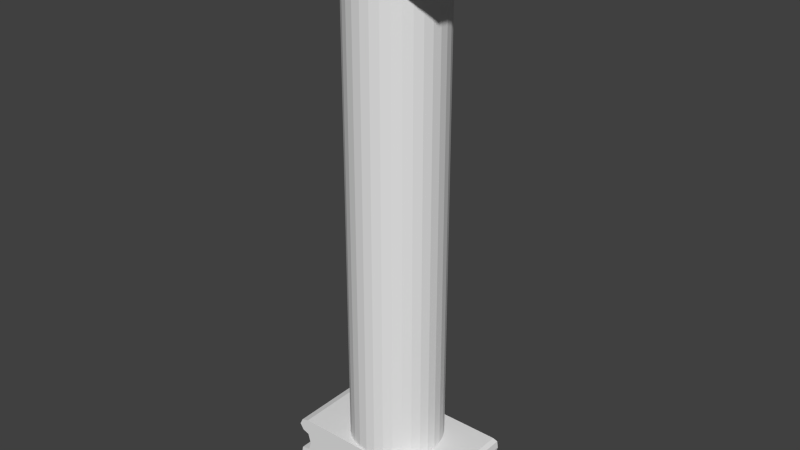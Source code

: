 # Source: noGargoyleColumn.blend  (saved by Blender 2.72.0; exported with 4.5.12 LTS)
import bpy
from mathutils import Matrix  # noqa: F401  (used for matrix-valued properties, if any)

bpy.ops.wm.read_factory_settings(use_empty=True)
scene = bpy.context.scene
scene.name = 'Scene'

# ---- collections
col_collection_1 = bpy.data.collections.new('Collection 1'); scene.collection.children.link(col_collection_1)

# ---- materials (node trees are filled in below, after node groups)
mat_column = bpy.data.materials.new('Column')
mat_column.alpha_threshold = 0.0
mat_column.use_transparent_shadow = False
mat_column.roughness = 0.5

# ---- material node trees

# ---- world
world_world = bpy.data.worlds.new('World'); scene.world = world_world
world_world.color = (0.05088, 0.05088, 0.05088)
world_world.use_sun_shadow = False
world_world.sun_shadow_jitter_overblur = 0.0
world_world.cycles.sampling_method = 'MANUAL'
world_world.cycles.sample_map_resolution = 256

# ---- meshes
me_cylinder = bpy.data.meshes.new('Cylinder')
me_cylinder.from_pydata([(0.0, 1.0, -3.957), (0.0, 1.0, -1.909), (0.1951, 0.9808, -3.957), (0.1951, 0.9808, -1.909), (0.3827, 0.9239, -3.957), (0.3827, 0.9239, -1.909), (0.5556, 0.8315, -3.957), (0.5556, 0.8315, -1.909), (0.7071, 0.7071, -3.957), (0.7071, 0.7071, -1.909), (0.8315, 0.5556, -3.957), (0.8315, 0.5556, -1.909), (0.9239, 0.3827, -3.957), (0.9239, 0.3827, -1.909), (0.9808, 0.1951, -3.957), (0.9808, 0.1951, -1.909), (1.0, 7.55e-08, -3.957), (1.0, 7.55e-08, -1.909), (0.9808, -0.1951, -3.957), (0.9808, -0.1951, -1.909), (0.9239, -0.3827, -3.957), (0.9239, -0.3827, -1.909), (0.8315, -0.5556, -3.957), (0.8315, -0.5556, -1.909), (0.7071, -0.7071, -3.957), (0.7071, -0.7071, -1.909), (0.5556, -0.8315, -3.957), (0.5556, -0.8315, -1.909), (0.3827, -0.9239, -3.957), (0.3827, -0.9239, -1.909), (0.1951, -0.9808, -3.957), (0.1951, -0.9808, -1.909), (-3.258e-07, -1.0, -3.957), (-3.258e-07, -1.0, -1.909), (-0.1951, -0.9808, -3.957), (-0.1951, -0.9808, -1.909), (-0.3827, -0.9239, -3.957), (-0.3827, -0.9239, -1.909), (-0.5556, -0.8315, -3.957), (-0.5556, -0.8315, -1.909), (-0.7071, -0.7071, -3.957), (-0.7071, -0.7071, -1.909), (-0.8315, -0.5556, -3.957), (-0.8315, -0.5556, -1.909), (-0.9239, -0.3827, -3.957), (-0.9239, -0.3827, -1.909), (-0.9808, -0.1951, -3.957), (-0.9808, -0.1951, -1.909), (-1.0, 9.656e-07, -3.957), (-1.0, 9.656e-07, -1.909), (-0.9808, 0.1951, -3.957), (-0.9808, 0.1951, -1.909), (-0.9239, 0.3827, -3.957), (-0.9239, 0.3827, -1.909), (-0.8315, 0.5556, -3.957), (-0.8315, 0.5556, -1.909), (-0.7071, 0.7071, -3.957), (-0.7071, 0.7071, -1.909), (-0.5556, 0.8315, -3.957), (-0.5556, 0.8315, -1.909), (-0.3827, 0.9239, -3.957), (-0.3827, 0.9239, -1.909), (-0.1951, 0.9808, -3.957), (-0.1951, 0.9808, -1.909), (-1.143, -0.9699, -1.906), (-1.143, 0.9699, -1.906), (1.274, 0.9699, -1.906), (1.274, -0.9699, -1.906), (-1.143, -0.9699, -1.661), (-1.143, 0.9699, -1.661), (1.274, 0.9699, -1.661), (1.274, -0.9699, -1.661), (-1.586, -0.9699, -1.895), (-1.586, 0.9699, -1.895), (-1.667, -0.9699, -1.675), (-1.667, 0.9699, -1.675), (-1.143, -0.9699, -1.742), (-1.143, 0.9699, -1.742), (1.274, 0.9699, -1.742), (1.274, -0.9699, -1.742), (-1.841, -0.9699, -1.742), (-1.841, 0.9699, -1.742), (-1.143, 0.9699, -1.841), (1.274, 0.9699, -1.841), (1.274, -0.9699, -1.841), (-1.841, 0.9699, -1.841), (-1.143, -0.9699, -1.841), (-1.841, -0.9699, -1.841), (1.704, 0.9699, -1.892), (1.704, -0.9699, -1.892), (1.744, 0.9699, -1.678), (1.744, -0.9699, -1.678), (1.879, 0.9699, -1.742), (1.879, -0.9699, -1.742), (1.879, 0.9699, -1.841), (1.879, -0.9699, -1.841), (-1.658, -1.03, -4.033), (-1.658, 1.03, -4.033), (1.768, 1.03, -4.033), (1.768, -1.03, -4.033), (-1.658, -1.03, -3.958), (-1.658, 1.03, -3.958), (1.768, 1.03, -3.958), (1.768, -1.03, -3.958), (1.866, 1.03, -4.019), (1.866, -1.03, -4.019), (1.874, 1.03, -3.965), (1.874, -1.03, -3.965), (-1.801, -1.03, -4.023), (-1.801, 1.03, -4.023), (-1.817, -1.03, -3.968), (-1.817, 1.03, -3.968), (-1.658, -1.03, -3.996), (-1.658, 1.03, -3.996), (1.768, 1.03, -3.996), (1.768, -1.03, -3.996), (1.896, 1.03, -3.996), (1.896, -1.03, -3.996), (-1.885, -1.03, -3.996), (-1.885, 1.03, -3.996), (-1.658, -1.03, -4.116), (-1.658, 1.03, -4.116), (1.768, 1.03, -4.116), (1.768, -1.03, -4.116), (-1.658, -1.03, -4.233), (-1.658, 1.03, -4.233), (1.768, 1.03, -4.233), (1.768, -1.03, -4.233), (1.715, -1.03, -4.08), (-1.597, -1.03, -4.08), (1.715, 1.03, -4.08), (-1.597, 1.03, -4.08), (-1.847, -1.03, -4.125), (-1.847, 1.03, -4.125), (-1.839, -1.03, -4.231), (-1.839, 1.03, -4.231), (1.957, 1.03, -4.125), (1.957, -1.03, -4.125), (1.987, 1.03, -4.231), (1.987, -1.03, -4.231), (1.768, -1.03, -4.174), (-1.658, -1.03, -4.174), (1.768, 1.03, -4.174), (-1.658, 1.03, -4.174), (-1.892, -1.03, -4.174), (-1.892, 1.03, -4.174), (2.033, -1.03, -4.174), (2.033, 1.03, -4.174)], [], [(0, 1, 3, 2), (2, 3, 5, 4), (4, 5, 7, 6), (6, 7, 9, 8), (8, 9, 11, 10), (10, 11, 13, 12), (12, 13, 15, 14), (14, 15, 17, 16), (16, 17, 19, 18), (18, 19, 21, 20), (20, 21, 23, 22), (22, 23, 25, 24), (24, 25, 27, 26), (26, 27, 29, 28), (28, 29, 31, 30), (30, 31, 33, 32), (32, 33, 35, 34), (34, 35, 37, 36), (36, 37, 39, 38), (38, 39, 41, 40), (40, 41, 43, 42), (42, 43, 45, 44), (44, 45, 47, 46), (46, 47, 49, 48), (48, 49, 51, 50), (50, 51, 53, 52), (52, 53, 55, 54), (54, 55, 57, 56), (56, 57, 59, 58), (58, 59, 61, 60), (3, 1, 63, 61, 59, 57, 55, 53, 51, 49, 47, 45, 43, 41, 39, 37, 35, 33, 31, 29, 27, 25, 23, 21, 19, 17, 15, 13, 11, 9, 7, 5), (62, 63, 1, 0), (60, 61, 63, 62), (0, 2, 4, 6, 8, 10, 12, 14, 16, 18, 20, 22, 24, 26, 28, 30, 32, 34, 36, 38, 40, 42, 44, 46, 48, 50, 52, 54, 56, 58, 60, 62), (65, 64, 72, 73), (82, 83, 66, 65), (71, 79, 93, 91), (84, 86, 64, 67), (64, 65, 66, 67), (71, 70, 69, 68), (87, 85, 73, 72), (82, 65, 73, 85), (68, 69, 75, 74), (76, 68, 74, 80), (69, 70, 78, 77), (83, 78, 92, 94), (71, 68, 76, 79), (74, 75, 81, 80), (69, 77, 81, 75), (86, 76, 80, 87), (77, 78, 83, 82), (79, 84, 95, 93), (79, 76, 86, 84), (80, 81, 85, 87), (77, 82, 85, 81), (64, 86, 87, 72), (94, 95, 89, 88), (90, 91, 93, 92), (92, 93, 95, 94), (78, 70, 90, 92), (67, 66, 88, 89), (84, 67, 89, 95), (70, 71, 91, 90), (66, 83, 94, 88), (97, 96, 108, 109), (113, 114, 98, 97), (99, 98, 104, 105), (115, 112, 96, 99), (128, 129, 120, 123), (103, 102, 101, 100), (116, 117, 105, 104), (115, 99, 105, 117), (102, 103, 107, 106), (114, 102, 106, 116), (118, 119, 109, 108), (113, 97, 109, 119), (100, 101, 111, 110), (112, 100, 110, 118), (101, 102, 114, 113), (103, 100, 112, 115), (106, 107, 117, 116), (103, 115, 117, 107), (98, 114, 116, 104), (110, 111, 119, 118), (101, 113, 119, 111), (96, 112, 118, 108), (140, 141, 124, 127), (130, 128, 123, 122), (131, 130, 122, 121), (129, 131, 121, 120), (124, 125, 126, 127), (142, 122, 136, 147), (143, 142, 126, 125), (143, 125, 135, 145), (99, 96, 129, 128), (98, 99, 128, 130), (97, 98, 130, 131), (96, 97, 131, 129), (144, 145, 135, 134), (141, 120, 132, 144), (125, 124, 134, 135), (120, 121, 133, 132), (147, 146, 139, 138), (140, 127, 139, 146), (127, 126, 138, 139), (122, 123, 137, 136), (123, 120, 141, 140), (126, 142, 147, 138), (121, 122, 142, 143), (121, 143, 145, 133), (132, 133, 145, 144), (124, 141, 144, 134), (136, 137, 146, 147), (123, 140, 146, 137)])
_uv = me_cylinder.uv_layers.new(name='UVMap')
_uv.uv.foreach_set('vector', [0.3462, 0.989, 0.3462, 0.7291, 0.3706, 0.7291, 0.3706, 0.989, 0.3706, 0.989, 0.3706, 0.7291, 0.3941, 0.7291, 0.3941, 0.989, 0.3941, 0.989, 0.3941, 0.7291, 0.4157, 0.7291, 0.4157, 0.989, 0.4157, 0.989, 0.4157, 0.7291, 0.4347, 0.7291, 0.4347, 0.989, 0.935, 0.5199, 0.935, 0.7799, 0.9161, 0.7799, 0.9161, 0.5199, 0.9161, 0.5199, 0.9161, 0.7799, 0.8945, 0.7799, 0.8945, 0.5199, 0.8945, 0.5199, 0.8945, 0.7799, 0.871, 0.7799, 0.871, 0.5199, 0.871, 0.5199, 0.871, 0.7799, 0.8466, 0.7799, 0.8466, 0.5199, 0.8466, 0.5199, 0.8466, 0.7799, 0.8222, 0.7799, 0.8222, 0.5199, 0.8222, 0.5199, 0.8222, 0.7799, 0.7987, 0.7799, 0.7987, 0.5199, 0.7987, 0.5199, 0.7987, 0.7799, 0.7771, 0.7799, 0.7771, 0.5199, 0.7771, 0.5199, 0.7771, 0.7799, 0.7582, 0.7799, 0.7582, 0.5199, 0.7582, 0.5199, 0.7582, 0.26, 0.7771, 0.26, 0.7771, 0.5199, 0.7771, 0.5199, 0.7771, 0.26, 0.7987, 0.26, 0.7987, 0.5199, 0.7987, 0.5199, 0.7987, 0.26, 0.8222, 0.26, 0.8222, 0.5199, 0.8222, 0.5199, 0.8222, 0.26, 0.8466, 0.26, 0.8466, 0.5199, 0.8466, 0.5199, 0.8466, 0.26, 0.871, 0.26, 0.871, 0.5199, 0.871, 0.5199, 0.871, 0.26, 0.8945, 0.26, 0.8945, 0.5199, 0.8945, 0.5199, 0.8945, 0.26, 0.9161, 0.26, 0.9161, 0.5199, 0.9161, 0.5199, 0.9161, 0.26, 0.935, 0.26, 0.935, 0.5199, 0.7582, 0.26, 0.7582, 3.027e-08, 0.7771, 3.027e-08, 0.7771, 0.26, 0.7771, 0.26, 0.7771, 3.027e-08, 0.7987, 3.027e-08, 0.7987, 0.26, 0.7987, 0.26, 0.7987, 3.027e-08, 0.8222, 1.513e-08, 0.8222, 0.26, 0.8222, 0.26, 0.8222, 1.513e-08, 0.8466, 3.027e-08, 0.8466, 0.26, 0.8466, 0.26, 0.8466, 3.027e-08, 0.871, 3.027e-08, 0.871, 0.26, 0.871, 0.26, 0.871, 3.027e-08, 0.8945, 0.0, 0.8945, 0.26, 0.8945, 0.26, 0.8945, 0.0, 0.9161, 1.513e-08, 0.9161, 0.26, 0.9161, 0.26, 0.9161, 1.513e-08, 0.935, 1.513e-08, 0.935, 0.26, 0.2578, 0.989, 0.2578, 0.7291, 0.2767, 0.7291, 0.2767, 0.989, 0.2767, 0.989, 0.2767, 0.7291, 0.2983, 0.7291, 0.2983, 0.989, 0.1605, 0.7335, 0.1365, 0.7384, 0.112, 0.7384, 0.08799, 0.7335, 0.06539, 0.724, 0.04504, 0.7101, 0.02773, 0.6925, 0.01414, 0.6718, 0.004774, 0.6489, 2.982e-08, 0.6244, 0.0, 0.5996, 0.004774, 0.5752, 0.01414, 0.5522, 0.02773, 0.5315, 0.04504, 0.5139, 0.06539, 0.5001, 0.08799, 0.4906, 0.112, 0.4857, 0.1365, 0.4857, 0.1605, 0.4906, 0.1831, 0.5001, 0.2034, 0.514, 0.2207, 0.5316, 0.2343, 0.5523, 0.2437, 0.5752, 0.2485, 0.5997, 0.2485, 0.6245, 0.2437, 0.6489, 0.2343, 0.6719, 0.2207, 0.6926, 0.2034, 0.7102, 0.1831, 0.724, 0.3218, 0.989, 0.3218, 0.7291, 0.3462, 0.7291, 0.3462, 0.989, 0.2983, 0.989, 0.2983, 0.7291, 0.3218, 0.7291, 0.3218, 0.989, 0.3945, 0.7291, 0.37, 0.7291, 0.3459, 0.7242, 0.3233, 0.7147, 0.3029, 0.7009, 0.2856, 0.6833, 0.2719, 0.6626, 0.2626, 0.6396, 0.2578, 0.6152, 0.2578, 0.5903, 0.2625, 0.5659, 0.2719, 0.5429, 0.2856, 0.5222, 0.3029, 0.5046, 0.3233, 0.4908, 0.3459, 0.4813, 0.37, 0.4764, 0.3945, 0.4764, 0.4185, 0.4813, 0.4412, 0.4908, 0.4616, 0.5046, 0.4789, 0.5222, 0.4925, 0.5429, 0.5019, 0.5659, 0.5067, 0.5903, 0.5067, 0.6152, 0.5019, 0.6396, 0.4925, 0.6626, 0.4789, 0.6833, 0.4616, 0.7009, 0.4412, 0.7147, 0.4185, 0.7242, 0.5155, 0.3835, 0.7582, 0.3835, 0.7582, 0.4397, 0.5155, 0.4397, 0.9918, 0.8559, 0.9918, 0.549, 1.0, 0.549, 1.0, 0.8559, 0.9694, 0.3955, 0.9795, 0.3955, 0.9795, 0.4723, 0.9715, 0.4552, 0.9918, 0.3955, 0.9918, 0.08866, 1.0, 0.08866, 1.0, 0.3955, 0.7582, 0.3835, 0.5155, 0.3835, 0.5155, 0.07661, 0.7582, 0.07661, 0.5155, 0.5481, 0.7582, 0.5481, 0.7582, 0.8544, 0.5155, 0.8544, 0.7582, 0.4722, 0.5155, 0.4722, 0.5155, 0.4397, 0.7582, 0.4397, 0.9918, 0.8559, 1.0, 0.8559, 0.9986, 0.9121, 0.9918, 0.9445, 0.5155, 0.8544, 0.7582, 0.8544, 0.7582, 0.9209, 0.5155, 0.9209, 0.9795, 0.08866, 0.9694, 0.08866, 0.9711, 0.02216, 0.9795, 0.0, 0.9694, 0.8559, 0.9694, 0.549, 0.9795, 0.549, 0.9795, 0.8559, 0.9918, 0.549, 0.9795, 0.549, 0.9795, 0.4723, 0.9918, 0.4723, 0.9694, 0.3955, 0.9694, 0.08866, 0.9795, 0.08866, 0.9795, 0.3955, 0.5155, 0.9209, 0.7582, 0.9209, 0.7582, 0.9435, 0.5155, 0.9435, 0.9694, 0.8559, 0.9795, 0.8559, 0.9795, 0.9445, 0.9711, 0.9223, 0.9918, 0.08866, 0.9795, 0.08866, 0.9795, 0.0, 0.9918, 0.0, 0.9795, 0.8559, 0.9795, 0.549, 0.9918, 0.549, 0.9918, 0.8559, 0.9795, 0.3955, 0.9918, 0.3955, 0.9918, 0.4723, 0.9795, 0.4723, 0.9795, 0.3955, 0.9795, 0.08866, 0.9918, 0.08866, 0.9918, 0.3955, 0.07975, 0.9846, 0.07974, 0.7384, 0.09206, 0.7384, 0.09206, 0.9846, 0.9795, 0.8559, 0.9918, 0.8559, 0.9918, 0.9445, 0.9795, 0.9445, 1.0, 0.08866, 0.9918, 0.08866, 0.9918, 0.0, 0.9986, 0.03239, 0.5155, 6.053e-08, 0.7582, 0.0, 0.7582, 0.02208, 0.5155, 0.02208, 0.7582, 0.4887, 0.5155, 0.4887, 0.5155, 0.4722, 0.7582, 0.4722, 0.07974, 0.7384, 0.07974, 0.9846, 0.06743, 0.9846, 0.06743, 0.7384, 0.9795, 0.549, 0.9694, 0.549, 0.9715, 0.4893, 0.9795, 0.4723, 0.7582, 0.07661, 0.5155, 0.07661, 0.5155, 0.02208, 0.7582, 0.02208, 0.9918, 0.3955, 1.0, 0.3955, 0.9983, 0.4501, 0.9918, 0.4723, 0.7582, 0.5481, 0.5155, 0.5481, 0.5155, 0.4887, 0.7582, 0.4887, 1.0, 0.549, 0.9918, 0.549, 0.9918, 0.4723, 0.9983, 0.4944, 0.5021, 0.7291, 0.5021, 0.9907, 0.4841, 0.9907, 0.4841, 0.7291, 0.9397, 0.9667, 0.9397, 0.5319, 0.9443, 0.5319, 0.9443, 0.9667, 0.04757, 0.7384, 0.04757, 1.0, 0.03529, 1.0, 0.03529, 0.7384, 0.9397, 0.4646, 0.9397, 0.02979, 0.9443, 0.02979, 0.9443, 0.4646, 0.9503, 0.4579, 0.9503, 0.03748, 0.9547, 0.02979, 0.9547, 0.4646, 0.5155, 0.463, 0.2578, 0.463, 0.2578, 0.02907, 0.5155, 0.02907, 0.03154, 1.0, 0.03154, 0.7384, 0.03529, 0.7384, 0.03529, 1.0, 0.9397, 0.4646, 0.9443, 0.4646, 0.9426, 0.4771, 0.9397, 0.481, 0.2578, 0.463, 0.5155, 0.463, 0.5155, 0.4764, 0.2578, 0.4764, 0.9397, 0.5319, 0.935, 0.5319, 0.9358, 0.5184, 0.9397, 0.5155, 0.4736, 0.9907, 0.4736, 0.7291, 0.4841, 0.7291, 0.4841, 0.9907, 0.9397, 0.9667, 0.9443, 0.9667, 0.9432, 0.985, 0.9397, 0.9955, 0.5155, 0.02907, 0.2578, 0.02907, 0.2578, 0.008854, 0.5155, 0.008854, 0.9397, 0.02979, 0.935, 0.02979, 0.9362, 0.00961, 0.9397, 0.000961, 0.935, 0.9667, 0.935, 0.5319, 0.9397, 0.5319, 0.9397, 0.9667, 0.935, 0.4646, 0.935, 0.02979, 0.9397, 0.02979, 0.9397, 0.4646, 0.5117, 0.738, 0.5117, 0.4764, 0.5155, 0.4764, 0.5155, 0.738, 0.935, 0.4646, 0.9397, 0.4646, 0.9397, 0.481, 0.9358, 0.4781, 0.9443, 0.5319, 0.9397, 0.5319, 0.9397, 0.5155, 0.9426, 0.5194, 0.5155, 0.008854, 0.2578, 0.008854, 0.2578, 0.0, 0.5155, 3.027e-08, 0.935, 0.9667, 0.9397, 0.9667, 0.9397, 0.9955, 0.9362, 0.9869, 0.9443, 0.02979, 0.9397, 0.02979, 0.9397, 0.000961, 0.9432, 0.01153, 0.962, 0.4646, 0.962, 0.02979, 0.9694, 0.02979, 0.9694, 0.4646, 0.4736, 0.7291, 0.4736, 0.9907, 0.4673, 0.9907, 0.4673, 0.7291, 0.9503, 0.959, 0.9503, 0.5386, 0.9547, 0.5319, 0.9547, 0.9667, 2.982e-08, 1.0, 0.0, 0.7384, 0.007839, 0.7384, 0.007839, 1.0, 0.0, 0.02306, 0.2578, 0.02306, 0.2578, 0.4579, 5.964e-08, 0.4579, 0.962, 0.5319, 0.9547, 0.5319, 0.9559, 0.5079, 0.962, 0.4982, 0.962, 0.9667, 0.962, 0.5319, 0.9694, 0.5319, 0.9694, 0.9667, 0.962, 0.9667, 0.9694, 0.9667, 0.9692, 0.9898, 0.962, 0.9965, 0.9443, 0.4646, 0.9443, 0.02979, 0.9503, 0.03748, 0.9503, 0.4579, 0.04757, 1.0, 0.04757, 0.7384, 0.05412, 0.7384, 0.05412, 1.0, 0.9443, 0.9667, 0.9443, 0.5319, 0.9503, 0.5386, 0.9503, 0.959, 0.5021, 0.9907, 0.5021, 0.7291, 0.5097, 0.7291, 0.5097, 0.9907, 0.06028, 1.0, 0.06028, 0.7384, 0.06743, 0.7384, 0.06743, 1.0, 0.962, 0.02979, 0.9547, 0.02979, 0.9559, 0.005766, 0.962, 0.0, 0.2578, 0.02306, 0.0, 0.02306, 1.491e-08, 1.513e-08, 0.2578, 0.0, 0.007839, 1.0, 0.007839, 0.7384, 0.03154, 0.7384, 0.03154, 1.0, 0.2485, 0.7473, 0.2485, 0.4857, 0.2556, 0.4857, 0.2556, 0.7473, 0.962, 0.4646, 0.9694, 0.4646, 0.9692, 0.4925, 0.962, 0.4982, 5.964e-08, 0.4579, 0.2578, 0.4579, 0.2578, 0.4857, 7.455e-08, 0.4857, 0.4673, 0.7291, 0.4673, 0.9907, 0.4437, 0.9907, 0.4437, 0.7291, 0.9547, 0.4646, 0.9547, 0.02979, 0.962, 0.02979, 0.962, 0.4646, 0.9694, 0.5319, 0.962, 0.5319, 0.962, 0.4982, 0.9692, 0.504, 0.9547, 0.9667, 0.9547, 0.5319, 0.962, 0.5319, 0.962, 0.9667, 0.9547, 0.9667, 0.962, 0.9667, 0.962, 0.9965, 0.9559, 0.9907, 0.05412, 1.0, 0.05412, 0.7384, 0.06028, 0.7384, 0.06028, 1.0, 0.9694, 0.02979, 0.962, 0.02979, 0.962, 0.0, 0.9692, 0.006727, 0.4437, 0.7291, 0.4437, 0.9907, 0.4347, 0.9907, 0.4347, 0.7291, 0.9547, 0.4646, 0.962, 0.4646, 0.962, 0.4982, 0.9559, 0.4886])
me_cylinder.materials.append(mat_column)
me_cylinder.use_remesh_preserve_volume = False
me_cylinder.use_remesh_preserve_attributes = False
me_cylinder.use_mirror_vertex_groups = False
me_cylinder.update()

# ---- objects
ob_cylinder = bpy.data.objects.new('Cylinder', me_cylinder)

# ---- transforms, parenting, visibility, modifiers, constraints
ob_cylinder.location = (0.262, -0.7925, 11.66)
ob_cylinder.scale = (1.689, 1.689, 8.172)
ob_cylinder.lineart.crease_threshold = 0.0

# ---- collection membership
col_collection_1.objects.link(ob_cylinder)

# ---- scene / render settings (as saved in the file)
scene.frame_start = 1; scene.frame_end = 250; scene.frame_set(1)
scene.render.engine = 'BLENDER_EEVEE_NEXT'
scene.render.resolution_percentage = 50
scene.render.dither_intensity = 0.0
scene.cycles.use_denoising = False
scene.cycles.samples = 10
scene.cycles.sampling_pattern = 'TABULATED_SOBOL'
scene.cycles.light_sampling_threshold = 0.0
scene.cycles.use_adaptive_sampling = False
scene.cycles.use_light_tree = False
scene.cycles.blur_glossy = 0.0
scene.cycles.pixel_filter_type = 'GAUSSIAN'
scene.cycles.sample_clamp_indirect = 0.0
scene.view_settings.view_transform = 'Standard'
bpy.context.view_layer.update()

# ---- added for rendering (the .blend has no active camera and no usable light): camera, sun
cam_auto = bpy.data.cameras.new('AutoCamera')
cam_auto.lens = 50.0
cam_auto.sensor_width = 36.0
cam_auto.clip_end = 1000.0
ob_auto_camera = bpy.data.objects.new('AutoCamera', cam_auto)
scene.collection.objects.link(ob_auto_camera)
ob_auto_camera.location = (21.0216, -25.5617, 4.09279)
ob_auto_camera.rotation_euler = (1.09748, -7.21219e-08, 0.694738)
scene.camera = ob_auto_camera
light_auto_sun = bpy.data.lights.new('AutoSun', 'SUN')
light_auto_sun.energy = 3.0
light_auto_sun.angle = 0.0523599
ob_auto_sun = bpy.data.objects.new('AutoSun', light_auto_sun)
scene.collection.objects.link(ob_auto_sun)
ob_auto_sun.rotation_euler = (0.872665, 0.174533, 0.523599)
bpy.context.view_layer.update()
